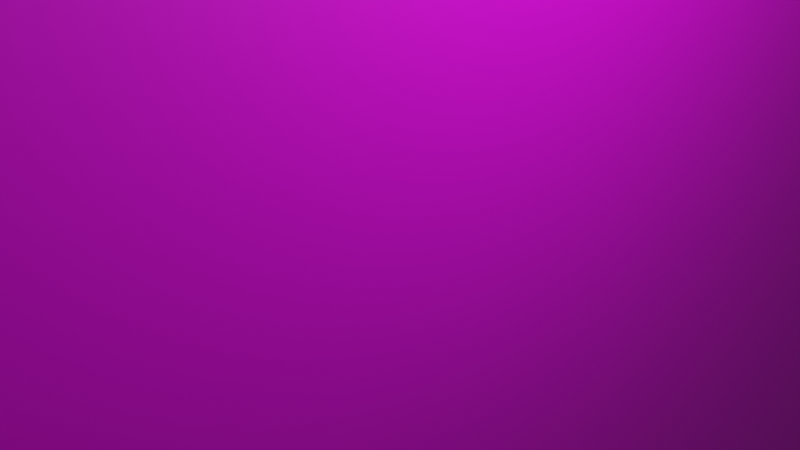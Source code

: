 # Source: frame2.blend  (saved by Blender 2.91.10; exported with 4.5.12 LTS)
import bpy
from mathutils import Matrix  # noqa: F401  (used for matrix-valued properties, if any)

bpy.ops.wm.read_factory_settings(use_empty=True)
scene = bpy.context.scene
scene.name = 'generated_prop_ref'

# ---- collections
col_collection = bpy.data.collections.new('Collection'); scene.collection.children.link(col_collection)

# ---- images (referenced by path relative to the original .blend; pixels are not part of the script)
import os
ASSET_DIR = os.environ.get("B2B_ASSET_DIR", "")  # directory of the original .blend (textures are referenced by path, not embedded)
HERE = os.path.dirname(os.path.abspath(__file__))  # packed textures are extracted next to this script under _unpacked/

def load_image(name, relpath, width, height, colorspace="sRGB"):
    """Load a texture the original file referenced (path relative to the .blend, or extracted next to this script)."""
    p = next((c for c in (os.path.join(HERE, relpath), os.path.join(ASSET_DIR, relpath)) if relpath and os.path.exists(c)), "")
    if p:
        img = bpy.data.images.load(p, check_existing=True)
        img.name = name
    else:  # same state as the original file: an image datablock whose file is absent (Cycles renders it pink)
        img = bpy.data.images.new(name, width, height)
        img.source = "FILE"
        img.filepath = "//" + (relpath or name)
    img.colorspace_settings.name = colorspace
    return img
img_frame2_jpg = load_image('frame2.jpg', 'textures/frame2.jpg', 1024, 1024, 'sRGB')

# ---- materials (node trees are filled in below, after node groups)
mat_frame2 = bpy.data.materials.new('frame2')
mat_frame2.use_transparent_shadow = False

# ---- material node trees
mat_frame2.use_nodes = True; mat_frame2.node_tree.nodes.clear()
_N = mat_frame2.node_tree.nodes; _L = mat_frame2.node_tree.links
n0 = _N.new('ShaderNodeBsdfPrincipled'); n0.name = 'Principled BSDF'; n0.location = (10, 300)
n0.distribution = 'GGX'
n0.subsurface_method = 'BURLEY'
n0.inputs[3].default_value = 1.45
n0.inputs[27].default_value = (0.0, 0.0, 0.0, 1.0)
n0.inputs[28].default_value = 1.0
n1 = _N.new('ShaderNodeOutputMaterial'); n1.name = 'Material Output'; n1.location = (300, 300)
n2 = _N.new('ShaderNodeTexImage'); n2.name = 'Image Texture'; n2.location = (-280, 280)
n2.image = img_frame2_jpg
_L.new(n0.outputs[0], n1.inputs[0])
_L.new(n2.outputs[0], n0.inputs[0])
n1.is_active_output = True

# ---- world
world_world = bpy.data.worlds.new('World'); scene.world = world_world
world_world.use_nodes = True; world_world.node_tree.nodes.clear()
_N = world_world.node_tree.nodes; _L = world_world.node_tree.links
n0 = _N.new('ShaderNodeOutputWorld'); n0.name = 'World Output'; n0.location = (300, 300)
n1 = _N.new('ShaderNodeBackground'); n1.name = 'Background'; n1.location = (10, 300)
n1.inputs[0].default_value = (0.05088, 0.05088, 0.05088, 1.0)
_L.new(n1.outputs[0], n0.inputs[0])
n0.is_active_output = True
world_world.color = (0.05088, 0.05088, 0.05088)
world_world.use_sun_shadow = False
world_world.sun_shadow_jitter_overblur = 0.0

# ---- cameras
cam_camera = bpy.data.cameras.new('Camera')
cam_camera.clip_end = 100.0
cam_camera.ortho_scale = 7.314

# ---- lights
light_light = bpy.data.lights.new('Light', 'POINT')
light_light.transmission_factor = 0.0
light_light.energy = 1000.0
light_light.shadow_soft_size = 0.1
light_light.shadow_maximum_resolution = 0.006
light_light.use_absolute_resolution = True

# ---- meshes
me_cube = bpy.data.meshes.new('Cube')
me_cube.from_pydata([(1.275, 0.6609, 0.6866), (1.275, 0.6609, -0.6866), (1.275, -0.6609, 0.6866), (1.275, -0.6609, -0.6866), (5.96e-08, 0.9399, 1.0), (5.96e-08, 0.9399, -1.0), (5.96e-08, -0.9399, 1.0), (5.96e-08, -0.9399, -1.0), (2.0, 0.9399, 1.0), (2.0, 0.9399, -1.0), (2.0, -0.9399, 1.0), (2.0, -0.9399, -1.0), (2.673, 0.9117, 0.9718), (2.673, 0.9117, -0.9718), (2.673, -0.9117, 0.9718), (2.673, -0.9117, -0.9718), (2.25, 0.8889, 0.949), (2.25, 0.8889, -0.949), (2.25, -0.8889, 0.949), (2.25, -0.8889, -0.949), (2.732, 0.8741, 0.9342), (2.732, 0.8741, -0.9342), (2.732, -0.8741, 0.9342), (2.732, -0.8741, -0.9342), (2.319, 0.8365, 0.8924), (2.319, 0.8365, -0.8924), (2.319, -0.8365, 0.8924), (2.319, -0.8365, -0.8924), (2.485, 0.7923, 0.8341), (2.485, 0.7923, -0.8341), (2.485, -0.7923, 0.8341), (2.485, -0.7923, -0.8341), (1.66, 0.7391, 0.7648), (1.66, 0.7391, -0.7648), (1.66, -0.7391, 0.7648), (1.66, -0.7391, -0.7648), (1.66, 0.6709, 0.6966), (1.66, 0.6709, -0.6966), (1.66, -0.6709, 0.6966), (1.66, -0.6709, -0.6966)], [], [(8, 4, 6, 10), (11, 10, 6, 7), (7, 6, 4, 5), (5, 9, 11, 7), (1, 0, 2, 3), (5, 4, 8, 9), (12, 13, 9, 8), (15, 14, 10, 11), (14, 12, 8, 10), (13, 15, 11, 9), (16, 17, 13, 12), (19, 18, 14, 15), (18, 16, 12, 14), (17, 19, 15, 13), (20, 21, 17, 16), (23, 22, 18, 19), (22, 20, 16, 18), (21, 23, 19, 17), (24, 25, 21, 20), (27, 26, 22, 23), (26, 24, 20, 22), (25, 27, 23, 21), (28, 29, 25, 24), (31, 30, 26, 27), (30, 28, 24, 26), (29, 31, 27, 25), (32, 33, 29, 28), (35, 34, 30, 31), (34, 32, 28, 30), (33, 35, 31, 29), (36, 37, 33, 32), (39, 38, 34, 35), (38, 36, 32, 34), (37, 39, 35, 33), (0, 1, 37, 36), (3, 2, 38, 39), (2, 0, 36, 38), (1, 3, 39, 37)])
_uv = me_cube.uv_layers.new(name='UVMap')
_uv.uv.foreach_set('vector', [0.7843, 0.8779, 0.7843, 0.8519, 0.2441, 0.8519, 0.2441, 0.8779, 0.7855, 0.1254, 0.1745, 0.1254, 0.1745, 0.1448, 0.7855, 0.1448, 0.0, 0.0, 0.0, 1.0, 1.0, 1.0, 1.0, 0.0, 0.7765, 0.8814, 0.7765, 0.8555, 0.2736, 0.8555, 0.2736, 0.8814, 0.8758, 0.1567, 0.8758, 0.8433, 0.1498, 0.8433, 0.1498, 0.1567, 0.9073, 0.2386, 0.8859, 0.2386, 0.8859, 0.7386, 0.9073, 0.7386, 0.9885, 0.9859, 0.9885, 0.0141, 0.9999, 0.0, 0.9999, 1.0, 0.015, 0.0141, 0.015, 0.9859, 0.0, 1.0, 0.0, 0.0, 0.015, 0.9859, 0.9885, 0.9859, 0.9999, 1.0, 0.0, 1.0, 0.9885, 0.0141, 0.015, 0.0141, 0.0, 0.0, 0.9999, 0.0, 0.9793, 0.9745, 0.9793, 0.02552, 0.9885, 0.0141, 0.9885, 0.9859, 0.02715, 0.02552, 0.02715, 0.9745, 0.015, 0.9859, 0.015, 0.0141, 0.02715, 0.9745, 0.9793, 0.9745, 0.9885, 0.9859, 0.015, 0.9859, 0.9793, 0.02552, 0.02715, 0.02552, 0.015, 0.0141, 0.9885, 0.0141, 0.9733, 0.9671, 0.9733, 0.0329, 0.9793, 0.02552, 0.9793, 0.9745, 0.035, 0.0329, 0.035, 0.9671, 0.02715, 0.9745, 0.02715, 0.02552, 0.035, 0.9671, 0.9733, 0.9671, 0.9793, 0.9745, 0.02715, 0.9745, 0.9733, 0.0329, 0.035, 0.0329, 0.02715, 0.02552, 0.9793, 0.02552, 0.9581, 0.9462, 0.9581, 0.05381, 0.9733, 0.0329, 0.9733, 0.9671, 0.05502, 0.05381, 0.05502, 0.9462, 0.035, 0.9671, 0.035, 0.0329, 0.05502, 0.9462, 0.9581, 0.9462, 0.9733, 0.9671, 0.035, 0.9671, 0.9581, 0.05381, 0.05502, 0.05381, 0.035, 0.0329, 0.9733, 0.0329, 0.9403, 0.9171, 0.9403, 0.08295, 0.9581, 0.05381, 0.9581, 0.9462, 0.07851, 0.08295, 0.07851, 0.9171, 0.05502, 0.9462, 0.05502, 0.05381, 0.07851, 0.9171, 0.9403, 0.9171, 0.9581, 0.9462, 0.05502, 0.9462, 0.9403, 0.08295, 0.07851, 0.08295, 0.05502, 0.05381, 0.9581, 0.05381, 0.9188, 0.8824, 0.9188, 0.1176, 0.9403, 0.08295, 0.9403, 0.9171, 0.1068, 0.1176, 0.1068, 0.8824, 0.07851, 0.9171, 0.07851, 0.08295, 0.1068, 0.8824, 0.9188, 0.8824, 0.9403, 0.9171, 0.07851, 0.9171, 0.9188, 0.1176, 0.1068, 0.1176, 0.07851, 0.08295, 0.9403, 0.08295, 0.8813, 0.8483, 0.8813, 0.1517, 0.9188, 0.1176, 0.9188, 0.8824, 0.1443, 0.1517, 0.1443, 0.8483, 0.1068, 0.8824, 0.1068, 0.1176, 0.1443, 0.8483, 0.8813, 0.8483, 0.9188, 0.8824, 0.1068, 0.8824, 0.8813, 0.1517, 0.1443, 0.1517, 0.1068, 0.1176, 0.9188, 0.1176, 0.8758, 0.8433, 0.8758, 0.1567, 0.8813, 0.1517, 0.8813, 0.8483, 0.1498, 0.1567, 0.1498, 0.8433, 0.1443, 0.8483, 0.1443, 0.1517, 0.1498, 0.8433, 0.8758, 0.8433, 0.8813, 0.8483, 0.1443, 0.8483, 0.8758, 0.1567, 0.1498, 0.1567, 0.1443, 0.1517, 0.8813, 0.1517])
me_cube.materials.append(mat_frame2)
me_cube.use_remesh_preserve_volume = False
me_cube.use_remesh_preserve_attributes = False
me_cube.use_mirror_vertex_groups = False
me_cube.update()

# ---- objects
ob_cube = bpy.data.objects.new('Cube', me_cube)
ob_light = bpy.data.objects.new('Light', light_light)
ob_camera = bpy.data.objects.new('Camera', cam_camera)

# ---- transforms, parenting, visibility, modifiers, constraints
ob_cube.location = (-1.192e-07, 0.0, 0.0)
ob_cube.scale = (0.8242, 20.38, 16.1)
ob_cube.lock_rotations_4d = False
ob_cube.empty_display_type = 'ARROWS'
ob_cube.lineart.crease_threshold = 0.0
ob_light.location = (4.076, 1.005, 5.904)
ob_light.rotation_euler = (0.6503, 0.05522, 1.866)
ob_light.lock_rotations_4d = False
ob_light.empty_display_type = 'ARROWS'
ob_light.color = (0.0, 0.0, 0.0, 0.0)
ob_light.lineart.crease_threshold = 0.0
ob_camera.location = (7.359, -6.926, 4.958)
ob_camera.rotation_euler = (1.109, 0.0, 0.8149)
ob_camera.lock_rotations_4d = False
ob_camera.empty_display_type = 'ARROWS'
ob_camera.color = (0.0, 0.0, 0.0, 0.0)
ob_camera.display_type = 'WIRE'
ob_camera.lineart.crease_threshold = 0.0

# ---- collection membership
col_collection.objects.link(ob_cube)
col_collection.objects.link(ob_light)
col_collection.objects.link(ob_camera)

# ---- scene / render settings (as saved in the file)
scene.camera = ob_camera
scene.frame_start = 1; scene.frame_end = 250; scene.frame_set(0)
scene.render.engine = 'BLENDER_EEVEE_NEXT'
scene.cycles.use_denoising = False
scene.cycles.samples = 128
scene.cycles.sampling_pattern = 'TABULATED_SOBOL'
scene.cycles.use_adaptive_sampling = False
scene.cycles.use_light_tree = False
scene.view_settings.view_transform = 'Filmic'
bpy.context.view_layer.update()
